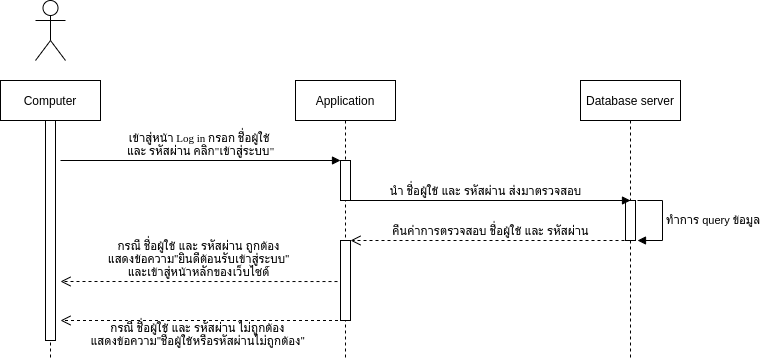

The diagram above was exported from draw.io. Its source (the exported page's mxGraphModel, read from the mxfile embedded in the PNG):
<mxGraphModel dx="801" dy="513" grid="1" gridSize="10" guides="1" tooltips="1" connect="1" arrows="1" fold="1" page="1" pageScale="1" pageWidth="850" pageHeight="1100" math="0" shadow="0">
  <root>
    <mxCell id="0" />
    <mxCell id="1" parent="0" />
    <mxCell id="Lfd1E_tKgFYaFGPbSBIL-1" value="Computer" style="shape=umlLifeline;perimeter=lifelinePerimeter;whiteSpace=wrap;html=1;container=1;collapsible=0;recursiveResize=0;outlineConnect=0;" parent="1" vertex="1">
      <mxGeometry x="80" y="120" width="100" height="280" as="geometry" />
    </mxCell>
    <mxCell id="71xyLyK1wD1QDKXIdVyS-1" value="" style="html=1;points=[];perimeter=orthogonalPerimeter;" parent="Lfd1E_tKgFYaFGPbSBIL-1" vertex="1">
      <mxGeometry x="45" y="40" width="10" height="220" as="geometry" />
    </mxCell>
    <mxCell id="Lfd1E_tKgFYaFGPbSBIL-2" value="" style="shape=umlActor;verticalLabelPosition=bottom;verticalAlign=top;html=1;" parent="1" vertex="1">
      <mxGeometry x="115" y="40" width="30" height="60" as="geometry" />
    </mxCell>
    <mxCell id="Lfd1E_tKgFYaFGPbSBIL-3" value="Application" style="shape=umlLifeline;perimeter=lifelinePerimeter;whiteSpace=wrap;html=1;container=1;collapsible=0;recursiveResize=0;outlineConnect=0;" parent="1" vertex="1">
      <mxGeometry x="375" y="120" width="100" height="280" as="geometry" />
    </mxCell>
    <mxCell id="4VXj4oKQSMoKen8vPaZz-1" value="" style="html=1;points=[];perimeter=orthogonalPerimeter;" parent="Lfd1E_tKgFYaFGPbSBIL-3" vertex="1">
      <mxGeometry x="45" y="80" width="10" height="40" as="geometry" />
    </mxCell>
    <mxCell id="4VXj4oKQSMoKen8vPaZz-16" value="" style="html=1;points=[];perimeter=orthogonalPerimeter;" parent="Lfd1E_tKgFYaFGPbSBIL-3" vertex="1">
      <mxGeometry x="45" y="160" width="10" height="80" as="geometry" />
    </mxCell>
    <mxCell id="Lfd1E_tKgFYaFGPbSBIL-4" value="Database server" style="shape=umlLifeline;perimeter=lifelinePerimeter;whiteSpace=wrap;html=1;container=1;collapsible=0;recursiveResize=0;outlineConnect=0;" parent="1" vertex="1">
      <mxGeometry x="660" y="120" width="100" height="280" as="geometry" />
    </mxCell>
    <mxCell id="4VXj4oKQSMoKen8vPaZz-6" value="" style="html=1;points=[];perimeter=orthogonalPerimeter;" parent="Lfd1E_tKgFYaFGPbSBIL-4" vertex="1">
      <mxGeometry x="45" y="120" width="10" height="40" as="geometry" />
    </mxCell>
    <mxCell id="4VXj4oKQSMoKen8vPaZz-2" value="&lt;font face=&quot;Tahoma&quot;&gt;เข้าสู่หน้า Log in กรอก ชื่อผู้ใช้&amp;nbsp;&lt;br&gt;และ รหัสผ่าน คลิก&quot;เข้าสู่ระบบ&quot;&lt;/font&gt;" style="html=1;verticalAlign=bottom;endArrow=block;entryX=0;entryY=0;" parent="1" target="4VXj4oKQSMoKen8vPaZz-1" edge="1">
      <mxGeometry relative="1" as="geometry">
        <mxPoint x="140" y="200" as="sourcePoint" />
      </mxGeometry>
    </mxCell>
    <mxCell id="4VXj4oKQSMoKen8vPaZz-7" value="นำ ชื่อผู้ใช้ และ รหัสผ่าน ส่งมาตรวจสอบ" style="html=1;verticalAlign=bottom;endArrow=block;" parent="1" edge="1">
      <mxGeometry relative="1" as="geometry">
        <mxPoint x="420" y="240" as="sourcePoint" />
        <mxPoint x="710" y="240" as="targetPoint" />
      </mxGeometry>
    </mxCell>
    <mxCell id="4VXj4oKQSMoKen8vPaZz-14" value="ทำการ query ข้อมูล" style="edgeStyle=orthogonalEdgeStyle;html=1;align=left;spacingLeft=2;endArrow=block;rounded=0;" parent="1" edge="1">
      <mxGeometry relative="1" as="geometry">
        <mxPoint x="717" y="240" as="sourcePoint" />
        <Array as="points">
          <mxPoint x="742" y="240" />
        </Array>
        <mxPoint x="717" y="280" as="targetPoint" />
      </mxGeometry>
    </mxCell>
    <mxCell id="4VXj4oKQSMoKen8vPaZz-15" value="คืนค่าการตรวจสอบ ชื่อผู้ใช้ และ รหัสผ่าน" style="html=1;verticalAlign=bottom;endArrow=open;dashed=1;endSize=8;" parent="1" edge="1">
      <mxGeometry relative="1" as="geometry">
        <mxPoint x="710" y="280" as="sourcePoint" />
        <mxPoint x="430" y="280" as="targetPoint" />
      </mxGeometry>
    </mxCell>
    <mxCell id="4VXj4oKQSMoKen8vPaZz-17" value="กรณี ชื่อผู้ใช้ และ รหัสผ่าน ถูกต้อง&lt;br&gt;แสดงข้อความ&quot;ยินดีต้อนรับเข้าสู่ระบบ&quot;&lt;br&gt;และเข้าสู่หน้าหลักของเว็บไซด์" style="html=1;verticalAlign=bottom;endArrow=open;dashed=1;endSize=8;exitX=-0.3;exitY=0.513;exitDx=0;exitDy=0;exitPerimeter=0;" parent="1" source="4VXj4oKQSMoKen8vPaZz-16" edge="1">
      <mxGeometry relative="1" as="geometry">
        <mxPoint x="410" y="320" as="sourcePoint" />
        <mxPoint x="140" y="321" as="targetPoint" />
      </mxGeometry>
    </mxCell>
    <mxCell id="4VXj4oKQSMoKen8vPaZz-18" value="กรณี ชื่อผู้ใช้ และ รหัสผ่าน ไม่ถูกต้อง&lt;br&gt;แสดงข้อความ&quot;ชื่อผู้ใช้หรือรหัสผ่านไม่ถูกต้อง&quot;" style="html=1;verticalAlign=bottom;endArrow=open;dashed=1;endSize=8;exitX=-0.3;exitY=0.513;exitDx=0;exitDy=0;exitPerimeter=0;" parent="1" edge="1">
      <mxGeometry x="0.0261" y="30" relative="1" as="geometry">
        <mxPoint x="417.5" y="359.99999999999994" as="sourcePoint" />
        <mxPoint x="140" y="360" as="targetPoint" />
        <mxPoint x="1" as="offset" />
      </mxGeometry>
    </mxCell>
  </root>
</mxGraphModel>